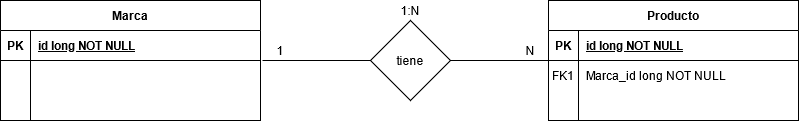

The diagram above was exported from draw.io. Its source (the exported page's mxGraphModel, read from the mxfile embedded in the PNG):
<mxGraphModel dx="1138" dy="610" grid="1" gridSize="10" guides="1" tooltips="1" connect="1" arrows="1" fold="1" page="1" pageScale="1" pageWidth="1100" pageHeight="850" background="#ffffff" math="0" shadow="0" extFonts="Permanent Marker^https://fonts.googleapis.com/css?family=Permanent+Marker">
  <root>
    <mxCell id="0" />
    <mxCell id="1" parent="0" />
    <mxCell id="C-vyLk0tnHw3VtMMgP7b-1" value="" style="edgeStyle=entityRelationEdgeStyle;endArrow=none;startArrow=none;endFill=0;startFill=0;entryX=0.024;entryY=0;entryDx=0;entryDy=0;entryPerimeter=0;" parent="1" target="C-vyLk0tnHw3VtMMgP7b-6" edge="1">
      <mxGeometry width="100" height="100" relative="1" as="geometry">
        <mxPoint x="382" y="180" as="sourcePoint" />
        <mxPoint x="440" y="620" as="targetPoint" />
      </mxGeometry>
    </mxCell>
    <mxCell id="C-vyLk0tnHw3VtMMgP7b-2" value="Producto" style="shape=table;startSize=30;container=1;collapsible=1;childLayout=tableLayout;fixedRows=1;rowLines=0;fontStyle=1;align=center;resizeLast=1;" parent="1" vertex="1">
      <mxGeometry x="668" y="120" width="250" height="120" as="geometry" />
    </mxCell>
    <mxCell id="C-vyLk0tnHw3VtMMgP7b-3" value="" style="shape=partialRectangle;collapsible=0;dropTarget=0;pointerEvents=0;fillColor=none;points=[[0,0.5],[1,0.5]];portConstraint=eastwest;top=0;left=0;right=0;bottom=1;" parent="C-vyLk0tnHw3VtMMgP7b-2" vertex="1">
      <mxGeometry y="30" width="250" height="30" as="geometry" />
    </mxCell>
    <mxCell id="C-vyLk0tnHw3VtMMgP7b-4" value="PK" style="shape=partialRectangle;overflow=hidden;connectable=0;fillColor=none;top=0;left=0;bottom=0;right=0;fontStyle=1;" parent="C-vyLk0tnHw3VtMMgP7b-3" vertex="1">
      <mxGeometry width="30" height="30" as="geometry" />
    </mxCell>
    <mxCell id="C-vyLk0tnHw3VtMMgP7b-5" value="id long NOT NULL " style="shape=partialRectangle;overflow=hidden;connectable=0;fillColor=none;top=0;left=0;bottom=0;right=0;align=left;spacingLeft=6;fontStyle=5;" parent="C-vyLk0tnHw3VtMMgP7b-3" vertex="1">
      <mxGeometry x="30" width="220" height="30" as="geometry" />
    </mxCell>
    <mxCell id="C-vyLk0tnHw3VtMMgP7b-6" value="" style="shape=partialRectangle;collapsible=0;dropTarget=0;pointerEvents=0;fillColor=none;points=[[0,0.5],[1,0.5]];portConstraint=eastwest;top=0;left=0;right=0;bottom=0;" parent="C-vyLk0tnHw3VtMMgP7b-2" vertex="1">
      <mxGeometry y="60" width="250" height="30" as="geometry" />
    </mxCell>
    <mxCell id="C-vyLk0tnHw3VtMMgP7b-7" value="FK1" style="shape=partialRectangle;overflow=hidden;connectable=0;fillColor=none;top=0;left=0;bottom=0;right=0;" parent="C-vyLk0tnHw3VtMMgP7b-6" vertex="1">
      <mxGeometry width="30" height="30" as="geometry" />
    </mxCell>
    <mxCell id="C-vyLk0tnHw3VtMMgP7b-8" value="Marca_id long NOT NULL" style="shape=partialRectangle;overflow=hidden;connectable=0;fillColor=none;top=0;left=0;bottom=0;right=0;align=left;spacingLeft=6;" parent="C-vyLk0tnHw3VtMMgP7b-6" vertex="1">
      <mxGeometry x="30" width="220" height="30" as="geometry" />
    </mxCell>
    <mxCell id="C-vyLk0tnHw3VtMMgP7b-9" value="" style="shape=partialRectangle;collapsible=0;dropTarget=0;pointerEvents=0;fillColor=none;points=[[0,0.5],[1,0.5]];portConstraint=eastwest;top=0;left=0;right=0;bottom=0;" parent="C-vyLk0tnHw3VtMMgP7b-2" vertex="1">
      <mxGeometry y="90" width="250" height="30" as="geometry" />
    </mxCell>
    <mxCell id="C-vyLk0tnHw3VtMMgP7b-10" value="" style="shape=partialRectangle;overflow=hidden;connectable=0;fillColor=none;top=0;left=0;bottom=0;right=0;" parent="C-vyLk0tnHw3VtMMgP7b-9" vertex="1">
      <mxGeometry width="30" height="30" as="geometry" />
    </mxCell>
    <mxCell id="C-vyLk0tnHw3VtMMgP7b-11" value="" style="shape=partialRectangle;overflow=hidden;connectable=0;fillColor=none;top=0;left=0;bottom=0;right=0;align=left;spacingLeft=6;" parent="C-vyLk0tnHw3VtMMgP7b-9" vertex="1">
      <mxGeometry x="30" width="220" height="30" as="geometry" />
    </mxCell>
    <mxCell id="C-vyLk0tnHw3VtMMgP7b-23" value="Marca" style="shape=table;startSize=30;container=1;collapsible=1;childLayout=tableLayout;fixedRows=1;rowLines=0;fontStyle=1;align=center;resizeLast=1;" parent="1" vertex="1">
      <mxGeometry x="120" y="120" width="260" height="120" as="geometry">
        <mxRectangle x="120" y="120" width="70" height="30" as="alternateBounds" />
      </mxGeometry>
    </mxCell>
    <mxCell id="C-vyLk0tnHw3VtMMgP7b-24" value="" style="shape=partialRectangle;collapsible=0;dropTarget=0;pointerEvents=0;fillColor=none;points=[[0,0.5],[1,0.5]];portConstraint=eastwest;top=0;left=0;right=0;bottom=1;" parent="C-vyLk0tnHw3VtMMgP7b-23" vertex="1">
      <mxGeometry y="30" width="260" height="30" as="geometry" />
    </mxCell>
    <mxCell id="C-vyLk0tnHw3VtMMgP7b-25" value="PK" style="shape=partialRectangle;overflow=hidden;connectable=0;fillColor=none;top=0;left=0;bottom=0;right=0;fontStyle=1;" parent="C-vyLk0tnHw3VtMMgP7b-24" vertex="1">
      <mxGeometry width="30" height="30" as="geometry" />
    </mxCell>
    <mxCell id="C-vyLk0tnHw3VtMMgP7b-26" value="id long NOT NULL " style="shape=partialRectangle;overflow=hidden;connectable=0;fillColor=none;top=0;left=0;bottom=0;right=0;align=left;spacingLeft=6;fontStyle=5;" parent="C-vyLk0tnHw3VtMMgP7b-24" vertex="1">
      <mxGeometry x="30" width="230" height="30" as="geometry" />
    </mxCell>
    <mxCell id="C-vyLk0tnHw3VtMMgP7b-27" value="" style="shape=partialRectangle;collapsible=0;dropTarget=0;pointerEvents=0;fillColor=none;points=[[0,0.5],[1,0.5]];portConstraint=eastwest;top=0;left=0;right=0;bottom=0;" parent="C-vyLk0tnHw3VtMMgP7b-23" vertex="1">
      <mxGeometry y="60" width="260" height="30" as="geometry" />
    </mxCell>
    <mxCell id="C-vyLk0tnHw3VtMMgP7b-28" value="" style="shape=partialRectangle;overflow=hidden;connectable=0;fillColor=none;top=0;left=0;bottom=0;right=0;" parent="C-vyLk0tnHw3VtMMgP7b-27" vertex="1">
      <mxGeometry width="30" height="30" as="geometry" />
    </mxCell>
    <mxCell id="C-vyLk0tnHw3VtMMgP7b-29" value="" style="shape=partialRectangle;overflow=hidden;connectable=0;fillColor=none;top=0;left=0;bottom=0;right=0;align=left;spacingLeft=6;" parent="C-vyLk0tnHw3VtMMgP7b-27" vertex="1">
      <mxGeometry x="30" width="230" height="30" as="geometry" />
    </mxCell>
    <mxCell id="jTe9IRT06QhBLJvnWndN-2" value="" style="rhombus;whiteSpace=wrap;html=1;" vertex="1" parent="1">
      <mxGeometry x="490" y="140" width="80" height="80" as="geometry" />
    </mxCell>
    <mxCell id="jTe9IRT06QhBLJvnWndN-3" value="tiene" style="text;html=1;strokeColor=none;fillColor=none;align=center;verticalAlign=middle;whiteSpace=wrap;rounded=0;" vertex="1" parent="1">
      <mxGeometry x="510" y="170" width="40" height="20" as="geometry" />
    </mxCell>
    <mxCell id="jTe9IRT06QhBLJvnWndN-4" value="1:N" style="text;html=1;strokeColor=none;fillColor=none;align=center;verticalAlign=middle;whiteSpace=wrap;rounded=0;" vertex="1" parent="1">
      <mxGeometry x="510" y="120" width="40" height="20" as="geometry" />
    </mxCell>
    <mxCell id="jTe9IRT06QhBLJvnWndN-5" value="1" style="text;html=1;strokeColor=none;fillColor=none;align=center;verticalAlign=middle;whiteSpace=wrap;rounded=0;" vertex="1" parent="1">
      <mxGeometry x="380" y="160" width="40" height="20" as="geometry" />
    </mxCell>
    <mxCell id="jTe9IRT06QhBLJvnWndN-7" value="N" style="text;html=1;strokeColor=none;fillColor=none;align=center;verticalAlign=middle;whiteSpace=wrap;rounded=0;" vertex="1" parent="1">
      <mxGeometry x="630" y="160" width="40" height="20" as="geometry" />
    </mxCell>
  </root>
</mxGraphModel>